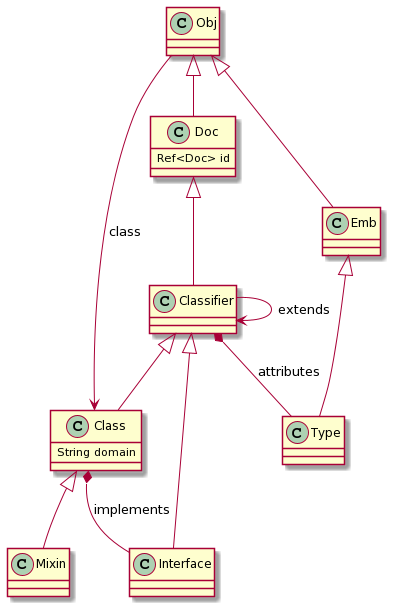

The diagram above was rendered by PlantUML. Its source (embedded in the PNG):
@startuml
Obj --> Class : class

class Obj {
}

Obj <|-- Doc


class Doc {
  Ref<Doc> id
}

Doc <|-- Classifier
Classifier *-- Type : attributes
Classifier --> Classifier : extends

class Classifier {
}

Classifier <|-- Interface
class Interface {}

Classifier <|-- Class

Class *-- Interface : implements
class Class { 
  String domain
}

Obj <|-- Emb

class Emb {}

Emb <|-- Type

class Type {

}

Class <|-- Mixin

class Mixin {}
@enduml